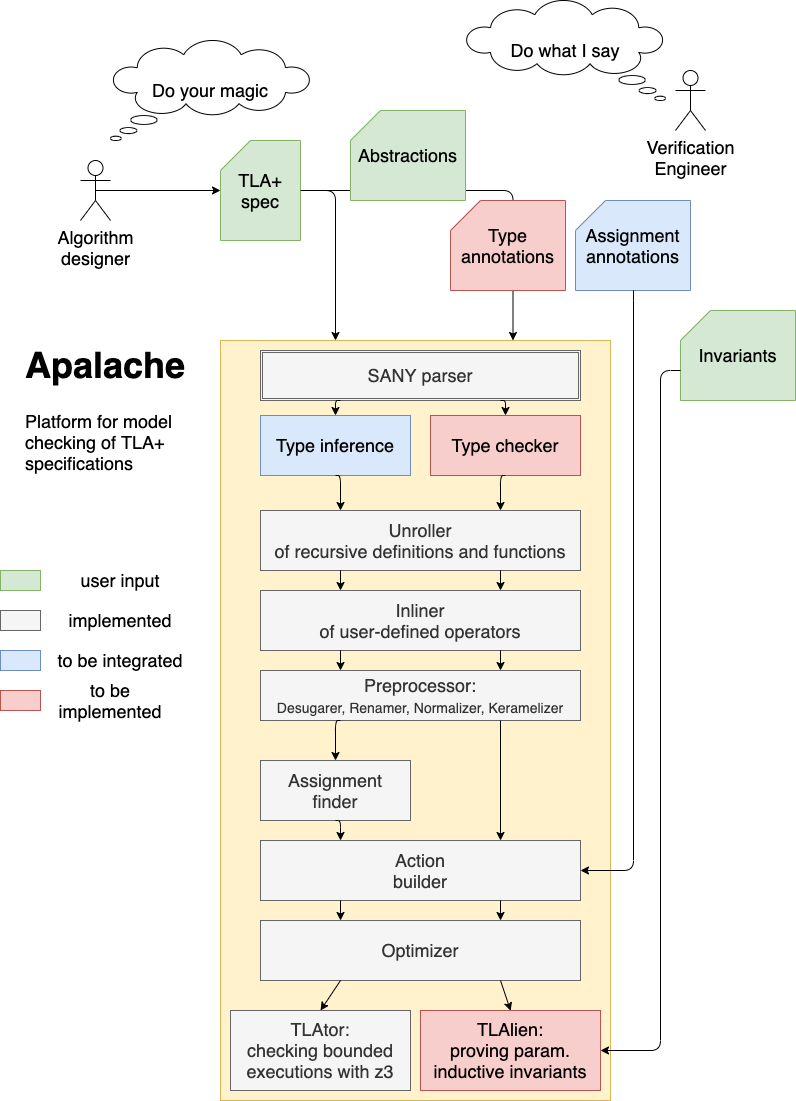

The diagram above was exported from draw.io. Its source (the exported page's mxGraphModel, read from the mxfile embedded in the PNG):
<mxGraphModel dx="946" dy="680" grid="1" gridSize="10" guides="1" tooltips="1" connect="1" arrows="1" fold="1" page="1" pageScale="1" pageWidth="827" pageHeight="1169" math="0" shadow="0">
  <root>
    <mxCell id="0" />
    <mxCell id="1" parent="0" />
    <mxCell id="ABwrMQ-arwIyMTfqEAUi-30" value="" style="edgeStyle=segmentEdgeStyle;endArrow=classic;html=1;fontSize=18;exitX=1;exitY=0.5;exitDx=0;exitDy=0;exitPerimeter=0;entryX=0.75;entryY=0;entryDx=0;entryDy=0;" edge="1" parent="1" source="ABwrMQ-arwIyMTfqEAUi-4" target="ABwrMQ-arwIyMTfqEAUi-10">
      <mxGeometry width="50" height="50" relative="1" as="geometry">
        <mxPoint x="360" y="210" as="sourcePoint" />
        <mxPoint x="410" y="160" as="targetPoint" />
      </mxGeometry>
    </mxCell>
    <mxCell id="ABwrMQ-arwIyMTfqEAUi-5" style="edgeStyle=orthogonalEdgeStyle;rounded=0;orthogonalLoop=1;jettySize=auto;html=1;exitX=0.5;exitY=0.5;exitDx=0;exitDy=0;exitPerimeter=0;" edge="1" parent="1" source="ABwrMQ-arwIyMTfqEAUi-2" target="ABwrMQ-arwIyMTfqEAUi-4">
      <mxGeometry relative="1" as="geometry" />
    </mxCell>
    <mxCell id="ABwrMQ-arwIyMTfqEAUi-2" value="Algorithm&lt;br style=&quot;font-size: 18px;&quot;&gt;designer" style="shape=umlActor;verticalLabelPosition=bottom;verticalAlign=top;html=1;outlineConnect=0;fontSize=18;" vertex="1" parent="1">
      <mxGeometry x="90" y="180" width="30" height="60" as="geometry" />
    </mxCell>
    <mxCell id="ABwrMQ-arwIyMTfqEAUi-4" value="TLA+&lt;br style=&quot;font-size: 18px;&quot;&gt;spec" style="shape=card;whiteSpace=wrap;html=1;fillColor=#d5e8d4;strokeColor=#82b366;fontSize=18;" vertex="1" parent="1">
      <mxGeometry x="230" y="160" width="80" height="100" as="geometry" />
    </mxCell>
    <mxCell id="ABwrMQ-arwIyMTfqEAUi-6" value="Verification&lt;br style=&quot;font-size: 18px;&quot;&gt;Engineer" style="shape=umlActor;verticalLabelPosition=bottom;verticalAlign=top;html=1;outlineConnect=0;fontSize=18;" vertex="1" parent="1">
      <mxGeometry x="685" y="90" width="30" height="60" as="geometry" />
    </mxCell>
    <mxCell id="ABwrMQ-arwIyMTfqEAUi-8" value="Assignment&lt;br style=&quot;font-size: 18px;&quot;&gt;annotations" style="shape=card;whiteSpace=wrap;html=1;fillColor=#dae8fc;strokeColor=#6c8ebf;fontSize=18;" vertex="1" parent="1">
      <mxGeometry x="585" y="220" width="115" height="90" as="geometry" />
    </mxCell>
    <mxCell id="ABwrMQ-arwIyMTfqEAUi-10" value="" style="rounded=0;whiteSpace=wrap;html=1;fillColor=#fff2cc;strokeColor=#d6b656;" vertex="1" parent="1">
      <mxGeometry x="230" y="360" width="390" height="760" as="geometry" />
    </mxCell>
    <mxCell id="ABwrMQ-arwIyMTfqEAUi-11" value="Type inference" style="rounded=0;whiteSpace=wrap;html=1;fontSize=18;fillColor=#dae8fc;strokeColor=#6c8ebf;" vertex="1" parent="1">
      <mxGeometry x="270" y="435" width="150" height="60" as="geometry" />
    </mxCell>
    <mxCell id="ABwrMQ-arwIyMTfqEAUi-12" value="" style="endArrow=classic;html=1;fontSize=18;exitX=1;exitY=0.5;exitDx=0;exitDy=0;exitPerimeter=0;" edge="1" parent="1" source="ABwrMQ-arwIyMTfqEAUi-4">
      <mxGeometry width="50" height="50" relative="1" as="geometry">
        <mxPoint x="430" y="230" as="sourcePoint" />
        <mxPoint x="345" y="360" as="targetPoint" />
        <Array as="points">
          <mxPoint x="345" y="210" />
        </Array>
      </mxGeometry>
    </mxCell>
    <mxCell id="ABwrMQ-arwIyMTfqEAUi-13" value="Assignment&lt;br&gt;finder" style="rounded=0;whiteSpace=wrap;html=1;fontSize=18;fillColor=#f5f5f5;strokeColor=#666666;fontColor=#333333;" vertex="1" parent="1">
      <mxGeometry x="270" y="780" width="150" height="60" as="geometry" />
    </mxCell>
    <mxCell id="ABwrMQ-arwIyMTfqEAUi-14" value="Preprocessor:&lt;br style=&quot;font-size: 14px&quot;&gt;&lt;font style=&quot;font-size: 14px&quot;&gt;Desugarer, Renamer, Normalizer, Keramelizer&lt;/font&gt;" style="rounded=0;whiteSpace=wrap;html=1;fontSize=18;fillColor=#f5f5f5;strokeColor=#666666;fontColor=#333333;" vertex="1" parent="1">
      <mxGeometry x="270" y="690" width="320" height="50" as="geometry" />
    </mxCell>
    <mxCell id="ABwrMQ-arwIyMTfqEAUi-15" value="Inliner&lt;br&gt;of user-defined operators" style="rounded=0;whiteSpace=wrap;html=1;fontSize=18;fillColor=#f5f5f5;strokeColor=#666666;fontColor=#333333;" vertex="1" parent="1">
      <mxGeometry x="270" y="610" width="320" height="60" as="geometry" />
    </mxCell>
    <mxCell id="ABwrMQ-arwIyMTfqEAUi-16" value="Unroller&lt;br&gt;of recursive definitions and functions" style="rounded=0;whiteSpace=wrap;html=1;fontSize=18;fillColor=#f5f5f5;strokeColor=#666666;fontColor=#333333;" vertex="1" parent="1">
      <mxGeometry x="270" y="530" width="320" height="60" as="geometry" />
    </mxCell>
    <mxCell id="ABwrMQ-arwIyMTfqEAUi-17" value="Optimizer" style="rounded=0;whiteSpace=wrap;html=1;fontSize=18;fillColor=#f5f5f5;strokeColor=#666666;fontColor=#333333;" vertex="1" parent="1">
      <mxGeometry x="270" y="940" width="320" height="60" as="geometry" />
    </mxCell>
    <mxCell id="ABwrMQ-arwIyMTfqEAUi-18" value="Action&lt;br&gt;builder" style="rounded=0;whiteSpace=wrap;html=1;fontSize=18;fillColor=#f5f5f5;strokeColor=#666666;fontColor=#333333;" vertex="1" parent="1">
      <mxGeometry x="270" y="860" width="320" height="60" as="geometry" />
    </mxCell>
    <mxCell id="ABwrMQ-arwIyMTfqEAUi-21" value="TLAtor:&lt;br&gt;checking bounded executions with z3" style="rounded=0;whiteSpace=wrap;html=1;fontSize=18;fillColor=#f5f5f5;strokeColor=#666666;fontColor=#333333;" vertex="1" parent="1">
      <mxGeometry x="240" y="1030" width="180" height="80" as="geometry" />
    </mxCell>
    <mxCell id="ABwrMQ-arwIyMTfqEAUi-22" value="Do your magic" style="whiteSpace=wrap;html=1;shape=mxgraph.basic.cloud_callout;fontSize=18;" vertex="1" parent="1">
      <mxGeometry x="120" y="60" width="200" height="100" as="geometry" />
    </mxCell>
    <mxCell id="ABwrMQ-arwIyMTfqEAUi-23" value="Do what I say" style="whiteSpace=wrap;html=1;shape=mxgraph.basic.cloud_callout;fontSize=18;flipV=0;flipH=1;" vertex="1" parent="1">
      <mxGeometry x="475" y="20" width="200" height="100" as="geometry" />
    </mxCell>
    <mxCell id="ABwrMQ-arwIyMTfqEAUi-24" value="Invariants" style="shape=card;whiteSpace=wrap;html=1;fillColor=#d5e8d4;strokeColor=#82b366;fontSize=18;" vertex="1" parent="1">
      <mxGeometry x="690" y="330" width="115" height="90" as="geometry" />
    </mxCell>
    <mxCell id="ABwrMQ-arwIyMTfqEAUi-25" value="Abstractions" style="shape=card;whiteSpace=wrap;html=1;fillColor=#d5e8d4;strokeColor=#82b366;fontSize=18;" vertex="1" parent="1">
      <mxGeometry x="360" y="130" width="115" height="90" as="geometry" />
    </mxCell>
    <mxCell id="ABwrMQ-arwIyMTfqEAUi-26" value="Type checker" style="rounded=0;whiteSpace=wrap;html=1;fontSize=18;fillColor=#f8cecc;strokeColor=#b85450;" vertex="1" parent="1">
      <mxGeometry x="440" y="435" width="150" height="60" as="geometry" />
    </mxCell>
    <mxCell id="ABwrMQ-arwIyMTfqEAUi-27" value="TLAlien:&lt;br&gt;proving param. inductive invariants" style="rounded=0;whiteSpace=wrap;html=1;fontSize=18;fillColor=#f8cecc;strokeColor=#b85450;" vertex="1" parent="1">
      <mxGeometry x="430" y="1030" width="180" height="80" as="geometry" />
    </mxCell>
    <mxCell id="ABwrMQ-arwIyMTfqEAUi-7" value="Type annotations" style="shape=card;whiteSpace=wrap;html=1;fillColor=#f8cecc;strokeColor=#b85450;fontSize=18;" vertex="1" parent="1">
      <mxGeometry x="460" y="220" width="115" height="90" as="geometry" />
    </mxCell>
    <mxCell id="ABwrMQ-arwIyMTfqEAUi-31" value="" style="edgeStyle=segmentEdgeStyle;endArrow=classic;html=1;fontSize=18;exitX=0.5;exitY=1;exitDx=0;exitDy=0;entryX=0.25;entryY=0;entryDx=0;entryDy=0;" edge="1" parent="1" source="ABwrMQ-arwIyMTfqEAUi-11" target="ABwrMQ-arwIyMTfqEAUi-16">
      <mxGeometry width="50" height="50" relative="1" as="geometry">
        <mxPoint x="90" y="480" as="sourcePoint" />
        <mxPoint x="140" y="430" as="targetPoint" />
      </mxGeometry>
    </mxCell>
    <mxCell id="ABwrMQ-arwIyMTfqEAUi-32" value="" style="edgeStyle=segmentEdgeStyle;endArrow=classic;html=1;fontSize=18;exitX=0.5;exitY=1;exitDx=0;exitDy=0;entryX=0.75;entryY=0;entryDx=0;entryDy=0;" edge="1" parent="1" source="ABwrMQ-arwIyMTfqEAUi-26" target="ABwrMQ-arwIyMTfqEAUi-16">
      <mxGeometry width="50" height="50" relative="1" as="geometry">
        <mxPoint x="640" y="530" as="sourcePoint" />
        <mxPoint x="690" y="480" as="targetPoint" />
      </mxGeometry>
    </mxCell>
    <mxCell id="ABwrMQ-arwIyMTfqEAUi-34" value="" style="edgeStyle=elbowEdgeStyle;elbow=horizontal;endArrow=classic;html=1;fontSize=18;exitX=0.5;exitY=1;exitDx=0;exitDy=0;exitPerimeter=0;entryX=1;entryY=0.5;entryDx=0;entryDy=0;" edge="1" parent="1" source="ABwrMQ-arwIyMTfqEAUi-8" target="ABwrMQ-arwIyMTfqEAUi-18">
      <mxGeometry width="50" height="50" relative="1" as="geometry">
        <mxPoint x="660" y="640" as="sourcePoint" />
        <mxPoint x="710" y="590" as="targetPoint" />
        <Array as="points">
          <mxPoint x="643" y="600" />
        </Array>
      </mxGeometry>
    </mxCell>
    <mxCell id="ABwrMQ-arwIyMTfqEAUi-35" value="" style="edgeStyle=elbowEdgeStyle;elbow=horizontal;endArrow=classic;html=1;fontSize=18;exitX=0;exitY=0;exitDx=0;exitDy=60;exitPerimeter=0;entryX=1;entryY=0.5;entryDx=0;entryDy=0;" edge="1" parent="1" source="ABwrMQ-arwIyMTfqEAUi-24" target="ABwrMQ-arwIyMTfqEAUi-27">
      <mxGeometry width="50" height="50" relative="1" as="geometry">
        <mxPoint x="720" y="630" as="sourcePoint" />
        <mxPoint x="730" y="1030" as="targetPoint" />
        <Array as="points">
          <mxPoint x="670" y="770" />
        </Array>
      </mxGeometry>
    </mxCell>
    <mxCell id="ABwrMQ-arwIyMTfqEAUi-36" value="" style="edgeStyle=segmentEdgeStyle;endArrow=classic;html=1;fontSize=18;exitX=0.25;exitY=1;exitDx=0;exitDy=0;entryX=0.25;entryY=0;entryDx=0;entryDy=0;" edge="1" parent="1" source="ABwrMQ-arwIyMTfqEAUi-16" target="ABwrMQ-arwIyMTfqEAUi-15">
      <mxGeometry width="50" height="50" relative="1" as="geometry">
        <mxPoint x="90" y="560" as="sourcePoint" />
        <mxPoint x="140" y="510" as="targetPoint" />
      </mxGeometry>
    </mxCell>
    <mxCell id="ABwrMQ-arwIyMTfqEAUi-37" value="" style="edgeStyle=segmentEdgeStyle;endArrow=classic;html=1;fontSize=18;exitX=0.75;exitY=1;exitDx=0;exitDy=0;entryX=0.75;entryY=0;entryDx=0;entryDy=0;" edge="1" parent="1" source="ABwrMQ-arwIyMTfqEAUi-16" target="ABwrMQ-arwIyMTfqEAUi-15">
      <mxGeometry width="50" height="50" relative="1" as="geometry">
        <mxPoint x="730" y="610" as="sourcePoint" />
        <mxPoint x="780" y="560" as="targetPoint" />
      </mxGeometry>
    </mxCell>
    <mxCell id="ABwrMQ-arwIyMTfqEAUi-38" value="" style="edgeStyle=segmentEdgeStyle;endArrow=classic;html=1;fontSize=18;exitX=0.25;exitY=1;exitDx=0;exitDy=0;entryX=0.5;entryY=0;entryDx=0;entryDy=0;" edge="1" parent="1" source="ABwrMQ-arwIyMTfqEAUi-14" target="ABwrMQ-arwIyMTfqEAUi-13">
      <mxGeometry width="50" height="50" relative="1" as="geometry">
        <mxPoint x="90" y="770" as="sourcePoint" />
        <mxPoint x="140" y="720" as="targetPoint" />
      </mxGeometry>
    </mxCell>
    <mxCell id="ABwrMQ-arwIyMTfqEAUi-39" value="" style="edgeStyle=segmentEdgeStyle;endArrow=classic;html=1;fontSize=18;exitX=0.75;exitY=1;exitDx=0;exitDy=0;entryX=0.75;entryY=0;entryDx=0;entryDy=0;" edge="1" parent="1" source="ABwrMQ-arwIyMTfqEAUi-14" target="ABwrMQ-arwIyMTfqEAUi-18">
      <mxGeometry width="50" height="50" relative="1" as="geometry">
        <mxPoint x="720" y="850" as="sourcePoint" />
        <mxPoint x="770" y="800" as="targetPoint" />
      </mxGeometry>
    </mxCell>
    <mxCell id="ABwrMQ-arwIyMTfqEAUi-40" value="" style="edgeStyle=segmentEdgeStyle;endArrow=classic;html=1;fontSize=18;exitX=0.25;exitY=1;exitDx=0;exitDy=0;entryX=0.25;entryY=0;entryDx=0;entryDy=0;" edge="1" parent="1" source="ABwrMQ-arwIyMTfqEAUi-15" target="ABwrMQ-arwIyMTfqEAUi-14">
      <mxGeometry width="50" height="50" relative="1" as="geometry">
        <mxPoint x="110" y="680" as="sourcePoint" />
        <mxPoint x="160" y="630" as="targetPoint" />
      </mxGeometry>
    </mxCell>
    <mxCell id="ABwrMQ-arwIyMTfqEAUi-41" value="" style="edgeStyle=segmentEdgeStyle;endArrow=classic;html=1;fontSize=18;exitX=0.75;exitY=1;exitDx=0;exitDy=0;entryX=0.75;entryY=0;entryDx=0;entryDy=0;" edge="1" parent="1" source="ABwrMQ-arwIyMTfqEAUi-15" target="ABwrMQ-arwIyMTfqEAUi-14">
      <mxGeometry width="50" height="50" relative="1" as="geometry">
        <mxPoint x="710" y="680" as="sourcePoint" />
        <mxPoint x="760" y="630" as="targetPoint" />
      </mxGeometry>
    </mxCell>
    <mxCell id="ABwrMQ-arwIyMTfqEAUi-42" value="" style="edgeStyle=segmentEdgeStyle;endArrow=classic;html=1;fontSize=18;exitX=0.5;exitY=1;exitDx=0;exitDy=0;entryX=0.25;entryY=0;entryDx=0;entryDy=0;" edge="1" parent="1" source="ABwrMQ-arwIyMTfqEAUi-13" target="ABwrMQ-arwIyMTfqEAUi-18">
      <mxGeometry width="50" height="50" relative="1" as="geometry">
        <mxPoint x="150" y="980" as="sourcePoint" />
        <mxPoint x="200" y="930" as="targetPoint" />
      </mxGeometry>
    </mxCell>
    <mxCell id="ABwrMQ-arwIyMTfqEAUi-43" value="" style="edgeStyle=segmentEdgeStyle;endArrow=classic;html=1;fontSize=18;exitX=0.25;exitY=1;exitDx=0;exitDy=0;entryX=0.25;entryY=0;entryDx=0;entryDy=0;" edge="1" parent="1" source="ABwrMQ-arwIyMTfqEAUi-18" target="ABwrMQ-arwIyMTfqEAUi-17">
      <mxGeometry width="50" height="50" relative="1" as="geometry">
        <mxPoint x="110" y="950" as="sourcePoint" />
        <mxPoint x="160" y="900" as="targetPoint" />
      </mxGeometry>
    </mxCell>
    <mxCell id="ABwrMQ-arwIyMTfqEAUi-44" value="" style="edgeStyle=segmentEdgeStyle;endArrow=classic;html=1;fontSize=18;exitX=0.75;exitY=1;exitDx=0;exitDy=0;entryX=0.75;entryY=0;entryDx=0;entryDy=0;" edge="1" parent="1" source="ABwrMQ-arwIyMTfqEAUi-18" target="ABwrMQ-arwIyMTfqEAUi-17">
      <mxGeometry width="50" height="50" relative="1" as="geometry">
        <mxPoint x="760" y="960" as="sourcePoint" />
        <mxPoint x="810" y="910" as="targetPoint" />
      </mxGeometry>
    </mxCell>
    <mxCell id="ABwrMQ-arwIyMTfqEAUi-46" value="SANY parser" style="shape=ext;double=1;rounded=0;whiteSpace=wrap;html=1;fontSize=18;fillColor=#f5f5f5;strokeColor=#666666;fontColor=#333333;" vertex="1" parent="1">
      <mxGeometry x="270" y="370" width="320" height="50" as="geometry" />
    </mxCell>
    <mxCell id="ABwrMQ-arwIyMTfqEAUi-47" value="" style="edgeStyle=segmentEdgeStyle;endArrow=classic;html=1;fontSize=18;exitX=0.25;exitY=1;exitDx=0;exitDy=0;entryX=0.5;entryY=0;entryDx=0;entryDy=0;" edge="1" parent="1" source="ABwrMQ-arwIyMTfqEAUi-46" target="ABwrMQ-arwIyMTfqEAUi-11">
      <mxGeometry width="50" height="50" relative="1" as="geometry">
        <mxPoint x="110" y="540" as="sourcePoint" />
        <mxPoint x="160" y="490" as="targetPoint" />
      </mxGeometry>
    </mxCell>
    <mxCell id="ABwrMQ-arwIyMTfqEAUi-48" value="" style="edgeStyle=segmentEdgeStyle;endArrow=classic;html=1;fontSize=18;exitX=0.75;exitY=1;exitDx=0;exitDy=0;entryX=0.5;entryY=0;entryDx=0;entryDy=0;" edge="1" parent="1" source="ABwrMQ-arwIyMTfqEAUi-46" target="ABwrMQ-arwIyMTfqEAUi-26">
      <mxGeometry width="50" height="50" relative="1" as="geometry">
        <mxPoint x="110" y="510" as="sourcePoint" />
        <mxPoint x="160" y="460" as="targetPoint" />
      </mxGeometry>
    </mxCell>
    <mxCell id="ABwrMQ-arwIyMTfqEAUi-49" value="" style="endArrow=classic;html=1;fontSize=18;exitX=0.25;exitY=1;exitDx=0;exitDy=0;entryX=0.5;entryY=0;entryDx=0;entryDy=0;" edge="1" parent="1" source="ABwrMQ-arwIyMTfqEAUi-17" target="ABwrMQ-arwIyMTfqEAUi-21">
      <mxGeometry width="50" height="50" relative="1" as="geometry">
        <mxPoint x="100" y="1030" as="sourcePoint" />
        <mxPoint x="150" y="980" as="targetPoint" />
      </mxGeometry>
    </mxCell>
    <mxCell id="ABwrMQ-arwIyMTfqEAUi-50" value="" style="endArrow=classic;html=1;fontSize=18;exitX=0.75;exitY=1;exitDx=0;exitDy=0;entryX=0.744;entryY=0.882;entryDx=0;entryDy=0;entryPerimeter=0;" edge="1" parent="1" source="ABwrMQ-arwIyMTfqEAUi-17" target="ABwrMQ-arwIyMTfqEAUi-10">
      <mxGeometry width="50" height="50" relative="1" as="geometry">
        <mxPoint x="740" y="1050" as="sourcePoint" />
        <mxPoint x="790" y="1000" as="targetPoint" />
      </mxGeometry>
    </mxCell>
    <mxCell id="ABwrMQ-arwIyMTfqEAUi-52" value="&lt;h1&gt;Apalache&lt;/h1&gt;&lt;p&gt;Platform for model checking of TLA+ specifications&lt;/p&gt;" style="text;html=1;strokeColor=none;fillColor=none;spacing=5;spacingTop=-20;whiteSpace=wrap;overflow=hidden;rounded=0;fontSize=18;" vertex="1" parent="1">
      <mxGeometry x="30" y="350" width="190" height="170" as="geometry" />
    </mxCell>
    <mxCell id="ABwrMQ-arwIyMTfqEAUi-54" value="" style="rounded=0;whiteSpace=wrap;html=1;fontSize=18;fillColor=#f8cecc;strokeColor=#b85450;" vertex="1" parent="1">
      <mxGeometry x="10" y="710" width="40" height="20" as="geometry" />
    </mxCell>
    <mxCell id="ABwrMQ-arwIyMTfqEAUi-55" value="" style="rounded=0;whiteSpace=wrap;html=1;fontSize=18;fillColor=#dae8fc;strokeColor=#6c8ebf;" vertex="1" parent="1">
      <mxGeometry x="10" y="670" width="40" height="20" as="geometry" />
    </mxCell>
    <mxCell id="ABwrMQ-arwIyMTfqEAUi-57" value="to be integrated" style="text;html=1;strokeColor=none;fillColor=none;align=center;verticalAlign=middle;whiteSpace=wrap;rounded=0;fontSize=18;" vertex="1" parent="1">
      <mxGeometry x="60" y="670" width="140" height="20" as="geometry" />
    </mxCell>
    <mxCell id="ABwrMQ-arwIyMTfqEAUi-58" value="to be implemented" style="text;html=1;strokeColor=none;fillColor=none;align=center;verticalAlign=middle;whiteSpace=wrap;rounded=0;fontSize=18;" vertex="1" parent="1">
      <mxGeometry x="50" y="710" width="140" height="20" as="geometry" />
    </mxCell>
    <mxCell id="ABwrMQ-arwIyMTfqEAUi-60" value="" style="rounded=0;whiteSpace=wrap;html=1;fontSize=18;fillColor=#d5e8d4;strokeColor=#82b366;" vertex="1" parent="1">
      <mxGeometry x="10" y="590" width="40" height="20" as="geometry" />
    </mxCell>
    <mxCell id="ABwrMQ-arwIyMTfqEAUi-61" value="user input" style="text;html=1;strokeColor=none;fillColor=none;align=center;verticalAlign=middle;whiteSpace=wrap;rounded=0;fontSize=18;" vertex="1" parent="1">
      <mxGeometry x="60" y="590" width="140" height="20" as="geometry" />
    </mxCell>
    <mxCell id="ABwrMQ-arwIyMTfqEAUi-62" value="" style="rounded=0;whiteSpace=wrap;html=1;fontSize=18;fillColor=#f5f5f5;strokeColor=#666666;fontColor=#333333;" vertex="1" parent="1">
      <mxGeometry x="10" y="630" width="40" height="20" as="geometry" />
    </mxCell>
    <mxCell id="ABwrMQ-arwIyMTfqEAUi-63" value="implemented" style="text;html=1;strokeColor=none;fillColor=none;align=center;verticalAlign=middle;whiteSpace=wrap;rounded=0;fontSize=18;" vertex="1" parent="1">
      <mxGeometry x="60" y="630" width="140" height="20" as="geometry" />
    </mxCell>
  </root>
</mxGraphModel>